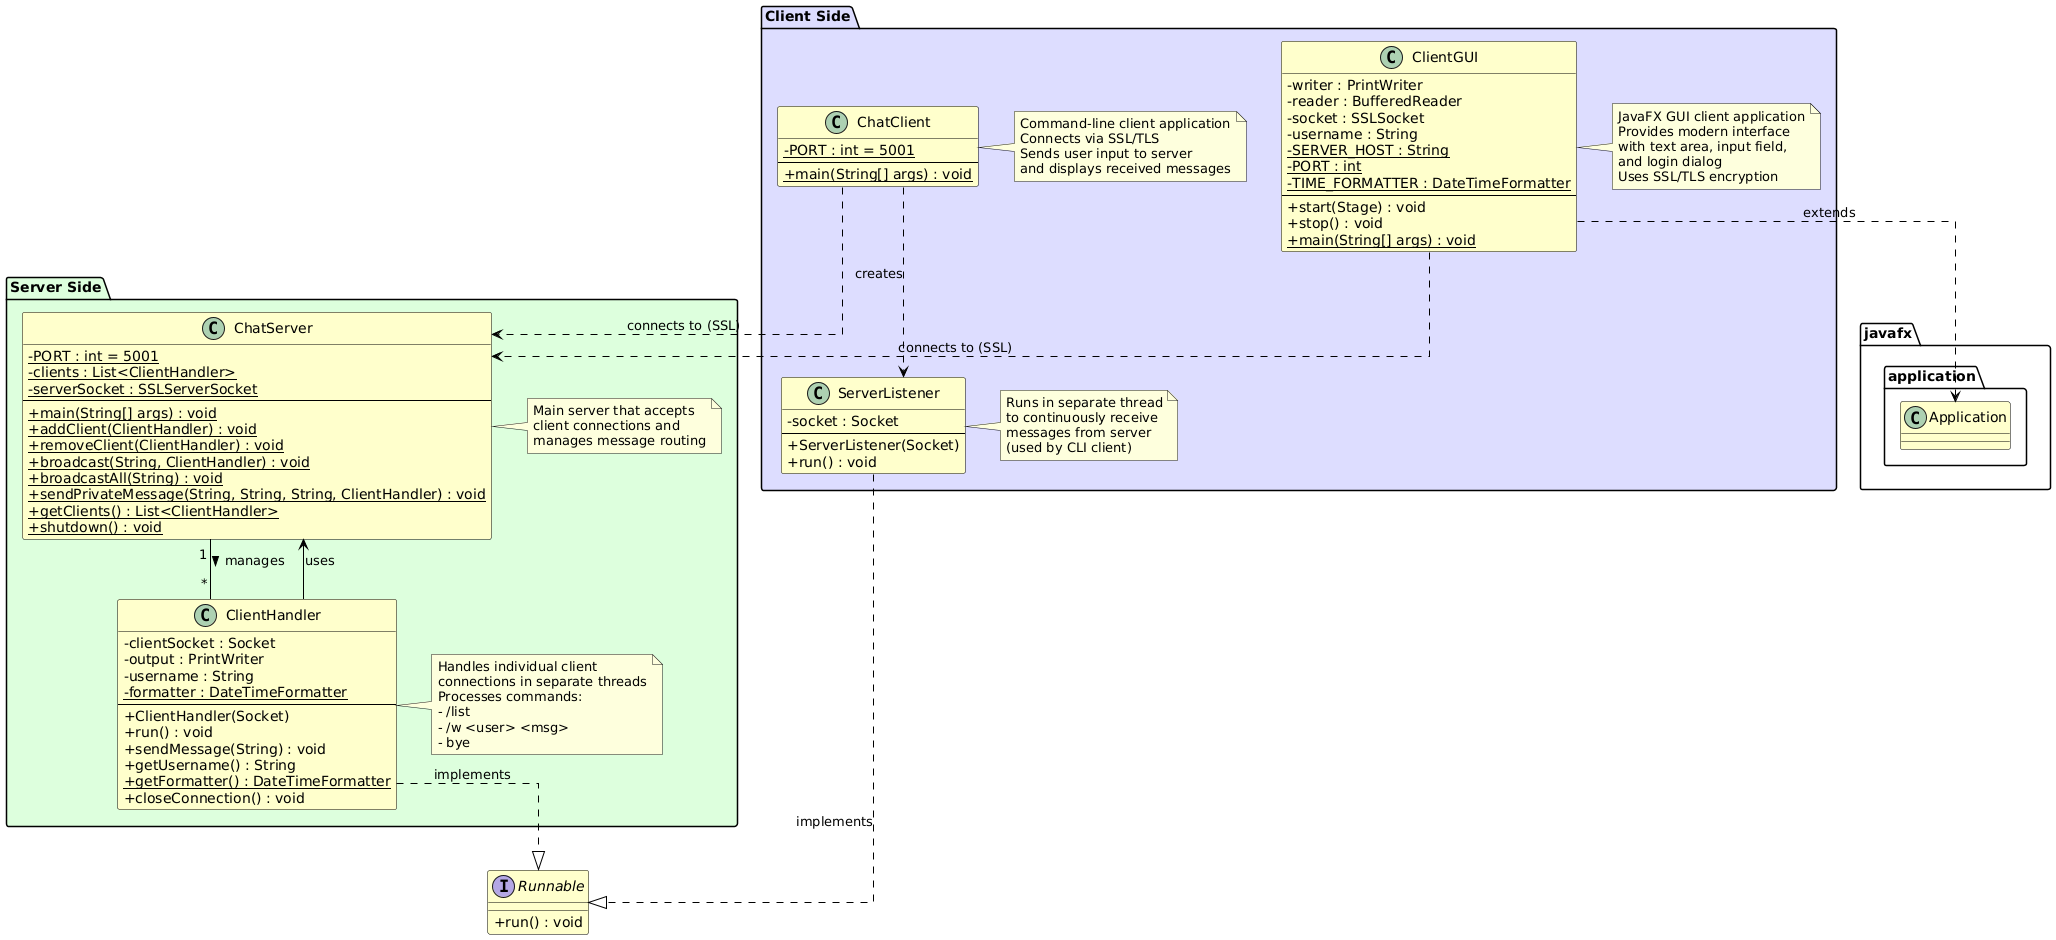

The diagram above was rendered by PlantUML. Its source (embedded in the PNG):
@startuml ChatSystem Class Diagram

skinparam classAttributeIconSize 0
skinparam shadowing false
skinparam backgroundColor #FFFFFF
skinparam linetype ortho
skinparam class {
    BackgroundColor #FFFFCC
    BorderColor #000000
    ArrowColor #000000
}

' Interfaces
interface Runnable {
    + run() : void
}

' ========== SERVER SIDE ==========
package "Server Side" #DDFFDD {
    class ChatServer {
        {static} - PORT : int = 5001
        {static} - clients : List<ClientHandler>
        {static} - serverSocket : SSLServerSocket
        --
        {static} + main(String[] args) : void
        {static} + addClient(ClientHandler) : void
        {static} + removeClient(ClientHandler) : void
        {static} + broadcast(String, ClientHandler) : void
        {static} + broadcastAll(String) : void
        {static} + sendPrivateMessage(String, String, String, ClientHandler) : void
        {static} + getClients() : List<ClientHandler>
        {static} + shutdown() : void
    }

    class ClientHandler {
        - clientSocket : Socket
        - output : PrintWriter
        - username : String
        {static} - formatter : DateTimeFormatter
        --
        + ClientHandler(Socket)
        + run() : void
        + sendMessage(String) : void
        + getUsername() : String
        {static} + getFormatter() : DateTimeFormatter
        + closeConnection() : void
    }
    
    note right of ChatServer
      Main server that accepts
      client connections and
      manages message routing
    end note

    note right of ClientHandler
      Handles individual client
      connections in separate threads
      Processes commands:
      - /list
      - /w <user> <msg>
      - bye
    end note
}

' ========== CLIENT SIDE ==========
package "Client Side" #DDDDFF {
    class ChatClient {
        {static} - PORT : int = 5001
        --
        {static} + main(String[] args) : void
    }

    class ClientGUI {
        - writer : PrintWriter
        - reader : BufferedReader
        - socket : SSLSocket
        - username : String
        {static} - SERVER_HOST : String
        {static} - PORT : int
        {static} - TIME_FORMATTER : DateTimeFormatter
        --
        + start(Stage) : void
        + stop() : void
        {static} + main(String[] args) : void
    }

    class ServerListener {
        - socket : Socket
        --
        + ServerListener(Socket)
        + run() : void
    }
    
    note right of ChatClient
      Command-line client application
      Connects via SSL/TLS
      Sends user input to server
      and displays received messages
    end note

    note right of ClientGUI
      JavaFX GUI client application
      Provides modern interface
      with text area, input field,
      and login dialog
      Uses SSL/TLS encryption
    end note

    note right of ServerListener
      Runs in separate thread
      to continuously receive
      messages from server
      (used by CLI client)
    end note
}

' Relationships within Server Side
ChatServer "1" -- "*" ClientHandler : manages >
ClientHandler ..|> Runnable : implements

' Relationships within Client Side
ChatClient ..> ServerListener : creates
ServerListener ..|> Runnable : implements
ClientGUI ..> javafx.application.Application : extends

' Cross-boundary relationships
ChatClient ..> ChatServer : connects to (SSL)
ClientGUI ..> ChatServer : connects to (SSL)
ClientHandler --> ChatServer : uses

@enduml